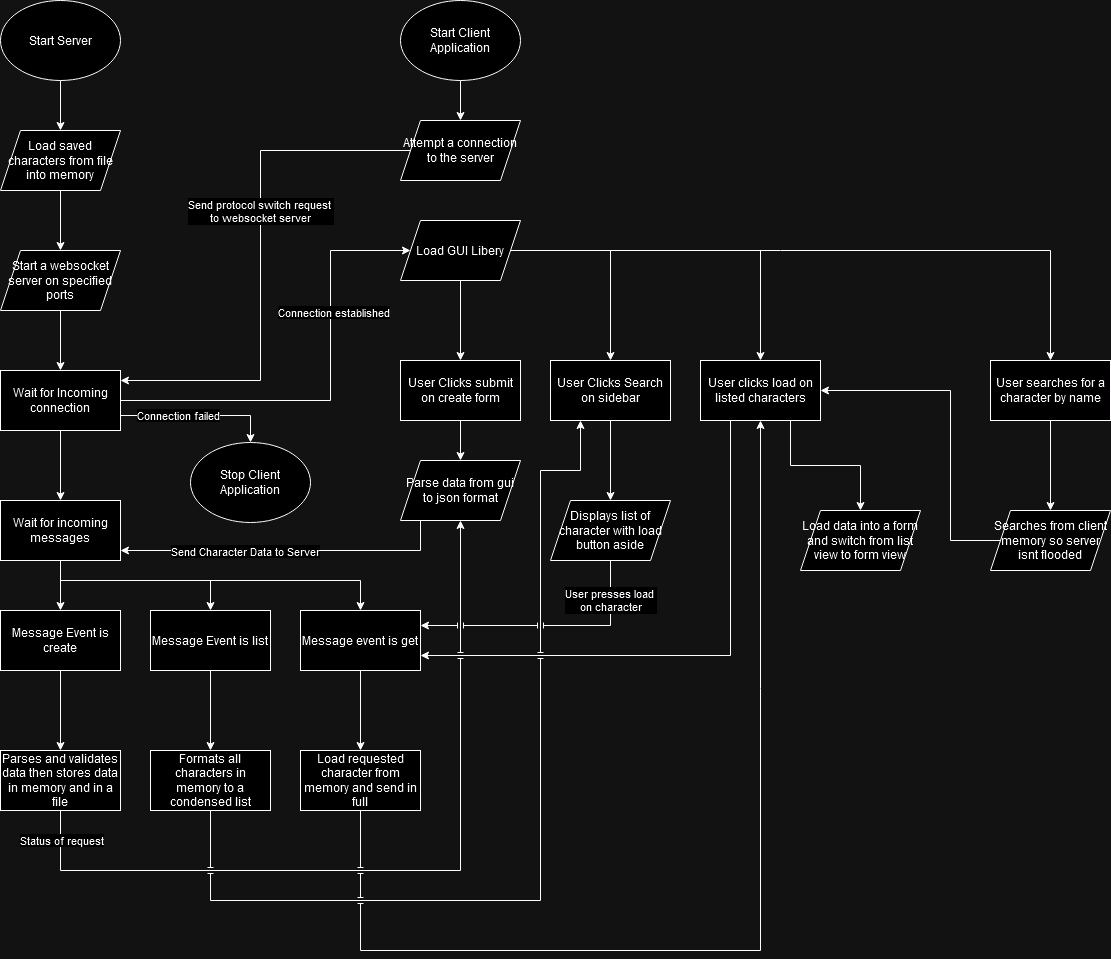

The diagram above was exported from draw.io. Its source (the exported page's mxGraphModel, read from the mxfile embedded in the PNG):
<mxGraphModel dx="1313" dy="818" grid="1" gridSize="10" guides="1" tooltips="1" connect="1" arrows="1" fold="1" page="1" pageScale="1" pageWidth="850" pageHeight="1100" math="0" shadow="0">
  <root>
    <mxCell id="0" />
    <mxCell id="1" parent="0" />
    <mxCell id="25DI9vxO39JL8rmdGbLY-4" value="" style="edgeStyle=orthogonalEdgeStyle;rounded=0;orthogonalLoop=1;jettySize=auto;html=1;" edge="1" parent="1" source="25DI9vxO39JL8rmdGbLY-1" target="25DI9vxO39JL8rmdGbLY-3">
      <mxGeometry relative="1" as="geometry" />
    </mxCell>
    <mxCell id="25DI9vxO39JL8rmdGbLY-1" value="Start Server" style="ellipse;whiteSpace=wrap;html=1;" vertex="1" parent="1">
      <mxGeometry x="40" y="40" width="120" height="80" as="geometry" />
    </mxCell>
    <mxCell id="25DI9vxO39JL8rmdGbLY-10" value="" style="edgeStyle=orthogonalEdgeStyle;rounded=0;orthogonalLoop=1;jettySize=auto;html=1;" edge="1" parent="1" source="25DI9vxO39JL8rmdGbLY-2" target="25DI9vxO39JL8rmdGbLY-9">
      <mxGeometry relative="1" as="geometry" />
    </mxCell>
    <mxCell id="25DI9vxO39JL8rmdGbLY-2" value="Start Client Application" style="ellipse;whiteSpace=wrap;html=1;" vertex="1" parent="1">
      <mxGeometry x="440" y="40" width="120" height="80" as="geometry" />
    </mxCell>
    <mxCell id="25DI9vxO39JL8rmdGbLY-6" value="" style="edgeStyle=orthogonalEdgeStyle;rounded=0;orthogonalLoop=1;jettySize=auto;html=1;" edge="1" parent="1" source="25DI9vxO39JL8rmdGbLY-3" target="25DI9vxO39JL8rmdGbLY-5">
      <mxGeometry relative="1" as="geometry" />
    </mxCell>
    <mxCell id="25DI9vxO39JL8rmdGbLY-3" value="Load saved characters from file into memory" style="shape=parallelogram;perimeter=parallelogramPerimeter;whiteSpace=wrap;html=1;fixedSize=1;" vertex="1" parent="1">
      <mxGeometry x="40" y="170" width="120" height="60" as="geometry" />
    </mxCell>
    <mxCell id="25DI9vxO39JL8rmdGbLY-8" value="" style="edgeStyle=orthogonalEdgeStyle;rounded=0;orthogonalLoop=1;jettySize=auto;html=1;" edge="1" parent="1" source="25DI9vxO39JL8rmdGbLY-5" target="25DI9vxO39JL8rmdGbLY-7">
      <mxGeometry relative="1" as="geometry" />
    </mxCell>
    <mxCell id="25DI9vxO39JL8rmdGbLY-5" value="Start a websocket server on specified ports" style="shape=parallelogram;perimeter=parallelogramPerimeter;whiteSpace=wrap;html=1;fixedSize=1;" vertex="1" parent="1">
      <mxGeometry x="40" y="290" width="120" height="60" as="geometry" />
    </mxCell>
    <mxCell id="25DI9vxO39JL8rmdGbLY-13" value="" style="edgeStyle=orthogonalEdgeStyle;rounded=0;orthogonalLoop=1;jettySize=auto;html=1;entryX=0;entryY=0.5;entryDx=0;entryDy=0;" edge="1" parent="1" source="25DI9vxO39JL8rmdGbLY-7">
      <mxGeometry relative="1" as="geometry">
        <mxPoint x="450" y="290" as="targetPoint" />
        <Array as="points">
          <mxPoint x="370" y="440" />
          <mxPoint x="370" y="290" />
        </Array>
      </mxGeometry>
    </mxCell>
    <mxCell id="25DI9vxO39JL8rmdGbLY-14" value="&lt;div&gt;Connection established&lt;/div&gt;" style="edgeLabel;html=1;align=center;verticalAlign=middle;resizable=0;points=[];" vertex="1" connectable="0" parent="25DI9vxO39JL8rmdGbLY-13">
      <mxGeometry x="0.3566" y="-2" relative="1" as="geometry">
        <mxPoint as="offset" />
      </mxGeometry>
    </mxCell>
    <mxCell id="25DI9vxO39JL8rmdGbLY-15" value="Connection failed" style="edgeStyle=orthogonalEdgeStyle;rounded=0;orthogonalLoop=1;jettySize=auto;html=1;exitX=1;exitY=0.75;exitDx=0;exitDy=0;entryX=0.5;entryY=0;entryDx=0;entryDy=0;" edge="1" parent="1" source="25DI9vxO39JL8rmdGbLY-7" target="25DI9vxO39JL8rmdGbLY-17">
      <mxGeometry x="-0.2727" relative="1" as="geometry">
        <mxPoint x="280" y="460" as="targetPoint" />
        <mxPoint as="offset" />
      </mxGeometry>
    </mxCell>
    <mxCell id="25DI9vxO39JL8rmdGbLY-22" value="" style="edgeStyle=orthogonalEdgeStyle;rounded=0;orthogonalLoop=1;jettySize=auto;html=1;" edge="1" parent="1" source="25DI9vxO39JL8rmdGbLY-7" target="25DI9vxO39JL8rmdGbLY-21">
      <mxGeometry relative="1" as="geometry" />
    </mxCell>
    <mxCell id="25DI9vxO39JL8rmdGbLY-7" value="Wait for Incoming connection" style="whiteSpace=wrap;html=1;" vertex="1" parent="1">
      <mxGeometry x="40" y="410" width="120" height="60" as="geometry" />
    </mxCell>
    <mxCell id="25DI9vxO39JL8rmdGbLY-11" style="edgeStyle=orthogonalEdgeStyle;rounded=0;orthogonalLoop=1;jettySize=auto;html=1;" edge="1" parent="1" source="25DI9vxO39JL8rmdGbLY-9">
      <mxGeometry relative="1" as="geometry">
        <mxPoint x="160" y="420" as="targetPoint" />
        <Array as="points">
          <mxPoint x="300" y="190" />
          <mxPoint x="300" y="420" />
          <mxPoint x="160" y="420" />
        </Array>
      </mxGeometry>
    </mxCell>
    <mxCell id="25DI9vxO39JL8rmdGbLY-18" value="&lt;div&gt;Send protocol switch request&amp;nbsp;&lt;/div&gt;&lt;div&gt;to websocket server&lt;/div&gt;" style="edgeLabel;html=1;align=center;verticalAlign=middle;resizable=0;points=[];" vertex="1" connectable="0" parent="25DI9vxO39JL8rmdGbLY-11">
      <mxGeometry x="-0.6506" y="2" relative="1" as="geometry">
        <mxPoint x="-59" y="58" as="offset" />
      </mxGeometry>
    </mxCell>
    <mxCell id="25DI9vxO39JL8rmdGbLY-9" value="Attempt a connection to the server" style="shape=parallelogram;perimeter=parallelogramPerimeter;whiteSpace=wrap;html=1;fixedSize=1;" vertex="1" parent="1">
      <mxGeometry x="440" y="160" width="120" height="60" as="geometry" />
    </mxCell>
    <mxCell id="25DI9vxO39JL8rmdGbLY-17" value="Stop Client Application" style="ellipse;whiteSpace=wrap;html=1;" vertex="1" parent="1">
      <mxGeometry x="230" y="482" width="120" height="80" as="geometry" />
    </mxCell>
    <mxCell id="25DI9vxO39JL8rmdGbLY-24" value="" style="edgeStyle=orthogonalEdgeStyle;rounded=0;orthogonalLoop=1;jettySize=auto;html=1;" edge="1" parent="1" source="25DI9vxO39JL8rmdGbLY-20" target="25DI9vxO39JL8rmdGbLY-23">
      <mxGeometry relative="1" as="geometry" />
    </mxCell>
    <mxCell id="25DI9vxO39JL8rmdGbLY-26" value="" style="edgeStyle=orthogonalEdgeStyle;rounded=0;orthogonalLoop=1;jettySize=auto;html=1;" edge="1" parent="1" source="25DI9vxO39JL8rmdGbLY-20" target="25DI9vxO39JL8rmdGbLY-25">
      <mxGeometry relative="1" as="geometry" />
    </mxCell>
    <mxCell id="25DI9vxO39JL8rmdGbLY-28" value="" style="edgeStyle=orthogonalEdgeStyle;rounded=0;orthogonalLoop=1;jettySize=auto;html=1;" edge="1" parent="1" source="25DI9vxO39JL8rmdGbLY-20" target="25DI9vxO39JL8rmdGbLY-27">
      <mxGeometry relative="1" as="geometry" />
    </mxCell>
    <mxCell id="25DI9vxO39JL8rmdGbLY-30" value="" style="edgeStyle=orthogonalEdgeStyle;rounded=0;orthogonalLoop=1;jettySize=auto;html=1;" edge="1" parent="1" source="25DI9vxO39JL8rmdGbLY-20" target="25DI9vxO39JL8rmdGbLY-29">
      <mxGeometry relative="1" as="geometry" />
    </mxCell>
    <mxCell id="25DI9vxO39JL8rmdGbLY-20" value="Load GUI Libery" style="shape=parallelogram;perimeter=parallelogramPerimeter;whiteSpace=wrap;html=1;fixedSize=1;" vertex="1" parent="1">
      <mxGeometry x="440" y="260" width="120" height="60" as="geometry" />
    </mxCell>
    <mxCell id="25DI9vxO39JL8rmdGbLY-37" value="" style="edgeStyle=orthogonalEdgeStyle;rounded=0;orthogonalLoop=1;jettySize=auto;html=1;" edge="1" parent="1" source="25DI9vxO39JL8rmdGbLY-21" target="25DI9vxO39JL8rmdGbLY-36">
      <mxGeometry relative="1" as="geometry" />
    </mxCell>
    <mxCell id="25DI9vxO39JL8rmdGbLY-39" value="" style="edgeStyle=orthogonalEdgeStyle;rounded=0;orthogonalLoop=1;jettySize=auto;html=1;" edge="1" parent="1" source="25DI9vxO39JL8rmdGbLY-21" target="25DI9vxO39JL8rmdGbLY-38">
      <mxGeometry relative="1" as="geometry">
        <Array as="points">
          <mxPoint x="100" y="620" />
          <mxPoint x="250" y="620" />
        </Array>
      </mxGeometry>
    </mxCell>
    <mxCell id="25DI9vxO39JL8rmdGbLY-41" value="" style="edgeStyle=orthogonalEdgeStyle;rounded=0;orthogonalLoop=1;jettySize=auto;html=1;" edge="1" parent="1" source="25DI9vxO39JL8rmdGbLY-21" target="25DI9vxO39JL8rmdGbLY-40">
      <mxGeometry relative="1" as="geometry">
        <Array as="points">
          <mxPoint x="100" y="620" />
          <mxPoint x="400" y="620" />
        </Array>
      </mxGeometry>
    </mxCell>
    <mxCell id="25DI9vxO39JL8rmdGbLY-21" value="Wait for incoming messages" style="whiteSpace=wrap;html=1;" vertex="1" parent="1">
      <mxGeometry x="40" y="540" width="120" height="60" as="geometry" />
    </mxCell>
    <mxCell id="25DI9vxO39JL8rmdGbLY-32" value="" style="edgeStyle=orthogonalEdgeStyle;rounded=0;orthogonalLoop=1;jettySize=auto;html=1;" edge="1" parent="1" source="25DI9vxO39JL8rmdGbLY-23" target="25DI9vxO39JL8rmdGbLY-31">
      <mxGeometry relative="1" as="geometry" />
    </mxCell>
    <mxCell id="25DI9vxO39JL8rmdGbLY-23" value="User Clicks submit on create form" style="whiteSpace=wrap;html=1;" vertex="1" parent="1">
      <mxGeometry x="440" y="400" width="120" height="60" as="geometry" />
    </mxCell>
    <mxCell id="25DI9vxO39JL8rmdGbLY-51" value="" style="edgeStyle=orthogonalEdgeStyle;rounded=0;orthogonalLoop=1;jettySize=auto;html=1;" edge="1" parent="1" source="25DI9vxO39JL8rmdGbLY-25" target="25DI9vxO39JL8rmdGbLY-50">
      <mxGeometry relative="1" as="geometry" />
    </mxCell>
    <mxCell id="25DI9vxO39JL8rmdGbLY-25" value="User Clicks Search on sidebar" style="whiteSpace=wrap;html=1;" vertex="1" parent="1">
      <mxGeometry x="590" y="400" width="120" height="60" as="geometry" />
    </mxCell>
    <mxCell id="25DI9vxO39JL8rmdGbLY-54" style="edgeStyle=orthogonalEdgeStyle;rounded=0;orthogonalLoop=1;jettySize=auto;html=1;entryX=1;entryY=0.75;entryDx=0;entryDy=0;jumpStyle=line;" edge="1" parent="1" source="25DI9vxO39JL8rmdGbLY-27" target="25DI9vxO39JL8rmdGbLY-40">
      <mxGeometry relative="1" as="geometry">
        <Array as="points">
          <mxPoint x="770" y="695" />
        </Array>
      </mxGeometry>
    </mxCell>
    <mxCell id="25DI9vxO39JL8rmdGbLY-59" value="" style="edgeStyle=orthogonalEdgeStyle;rounded=0;orthogonalLoop=1;jettySize=auto;html=1;exitX=0.75;exitY=1;exitDx=0;exitDy=0;" edge="1" parent="1" source="25DI9vxO39JL8rmdGbLY-27" target="25DI9vxO39JL8rmdGbLY-58">
      <mxGeometry relative="1" as="geometry" />
    </mxCell>
    <mxCell id="25DI9vxO39JL8rmdGbLY-27" value="User clicks load on listed characters" style="whiteSpace=wrap;html=1;" vertex="1" parent="1">
      <mxGeometry x="740" y="400" width="120" height="60" as="geometry" />
    </mxCell>
    <mxCell id="25DI9vxO39JL8rmdGbLY-61" value="" style="edgeStyle=orthogonalEdgeStyle;rounded=0;orthogonalLoop=1;jettySize=auto;html=1;" edge="1" parent="1" source="25DI9vxO39JL8rmdGbLY-29" target="25DI9vxO39JL8rmdGbLY-60">
      <mxGeometry relative="1" as="geometry" />
    </mxCell>
    <mxCell id="25DI9vxO39JL8rmdGbLY-29" value="User searches for a character by name" style="whiteSpace=wrap;html=1;" vertex="1" parent="1">
      <mxGeometry x="1030" y="400" width="120" height="60" as="geometry" />
    </mxCell>
    <mxCell id="25DI9vxO39JL8rmdGbLY-33" style="edgeStyle=orthogonalEdgeStyle;rounded=0;orthogonalLoop=1;jettySize=auto;html=1;" edge="1" parent="1" source="25DI9vxO39JL8rmdGbLY-31">
      <mxGeometry relative="1" as="geometry">
        <mxPoint x="160" y="590" as="targetPoint" />
        <Array as="points">
          <mxPoint x="460" y="590" />
        </Array>
      </mxGeometry>
    </mxCell>
    <mxCell id="25DI9vxO39JL8rmdGbLY-35" value="Send Character Data to Server" style="edgeLabel;html=1;align=center;verticalAlign=middle;resizable=0;points=[];" vertex="1" connectable="0" parent="25DI9vxO39JL8rmdGbLY-33">
      <mxGeometry x="-0.7753" y="-2" relative="1" as="geometry">
        <mxPoint x="-168" y="2" as="offset" />
      </mxGeometry>
    </mxCell>
    <mxCell id="25DI9vxO39JL8rmdGbLY-31" value="Parse data from gui to json format" style="shape=parallelogram;perimeter=parallelogramPerimeter;whiteSpace=wrap;html=1;fixedSize=1;" vertex="1" parent="1">
      <mxGeometry x="440" y="500" width="120" height="60" as="geometry" />
    </mxCell>
    <mxCell id="25DI9vxO39JL8rmdGbLY-42" style="edgeStyle=orthogonalEdgeStyle;rounded=0;orthogonalLoop=1;jettySize=auto;html=1;entryX=0.5;entryY=1;entryDx=0;entryDy=0;exitX=0.5;exitY=1;exitDx=0;exitDy=0;jumpStyle=line;" edge="1" parent="1" source="25DI9vxO39JL8rmdGbLY-44" target="25DI9vxO39JL8rmdGbLY-31">
      <mxGeometry relative="1" as="geometry">
        <Array as="points">
          <mxPoint x="100" y="910" />
          <mxPoint x="500" y="910" />
        </Array>
      </mxGeometry>
    </mxCell>
    <mxCell id="25DI9vxO39JL8rmdGbLY-43" value="Status of request" style="edgeLabel;html=1;align=center;verticalAlign=middle;resizable=0;points=[];" vertex="1" connectable="0" parent="25DI9vxO39JL8rmdGbLY-42">
      <mxGeometry x="0.8411" y="2" relative="1" as="geometry">
        <mxPoint x="-398" y="256" as="offset" />
      </mxGeometry>
    </mxCell>
    <mxCell id="25DI9vxO39JL8rmdGbLY-45" value="" style="edgeStyle=orthogonalEdgeStyle;rounded=0;orthogonalLoop=1;jettySize=auto;html=1;" edge="1" parent="1" source="25DI9vxO39JL8rmdGbLY-36" target="25DI9vxO39JL8rmdGbLY-44">
      <mxGeometry relative="1" as="geometry" />
    </mxCell>
    <mxCell id="25DI9vxO39JL8rmdGbLY-36" value="Message Event is create" style="whiteSpace=wrap;html=1;" vertex="1" parent="1">
      <mxGeometry x="40" y="650" width="120" height="60" as="geometry" />
    </mxCell>
    <mxCell id="25DI9vxO39JL8rmdGbLY-48" value="" style="edgeStyle=orthogonalEdgeStyle;rounded=0;orthogonalLoop=1;jettySize=auto;html=1;" edge="1" parent="1" source="25DI9vxO39JL8rmdGbLY-38" target="25DI9vxO39JL8rmdGbLY-47">
      <mxGeometry relative="1" as="geometry" />
    </mxCell>
    <mxCell id="25DI9vxO39JL8rmdGbLY-38" value="Message Event is list" style="whiteSpace=wrap;html=1;" vertex="1" parent="1">
      <mxGeometry x="190" y="650" width="120" height="60" as="geometry" />
    </mxCell>
    <mxCell id="25DI9vxO39JL8rmdGbLY-56" value="" style="edgeStyle=orthogonalEdgeStyle;rounded=0;orthogonalLoop=1;jettySize=auto;html=1;" edge="1" parent="1" source="25DI9vxO39JL8rmdGbLY-40" target="25DI9vxO39JL8rmdGbLY-55">
      <mxGeometry relative="1" as="geometry" />
    </mxCell>
    <mxCell id="25DI9vxO39JL8rmdGbLY-40" value="Message event is get" style="whiteSpace=wrap;html=1;" vertex="1" parent="1">
      <mxGeometry x="340" y="650" width="120" height="60" as="geometry" />
    </mxCell>
    <mxCell id="25DI9vxO39JL8rmdGbLY-44" value="Parses and validates data then stores data in memory and in a file" style="whiteSpace=wrap;html=1;" vertex="1" parent="1">
      <mxGeometry x="40" y="790" width="120" height="60" as="geometry" />
    </mxCell>
    <mxCell id="25DI9vxO39JL8rmdGbLY-49" style="edgeStyle=orthogonalEdgeStyle;rounded=0;orthogonalLoop=1;jettySize=auto;html=1;entryX=0.25;entryY=1;entryDx=0;entryDy=0;flowAnimation=0;startArrow=none;startFill=0;jumpStyle=line;" edge="1" parent="1" source="25DI9vxO39JL8rmdGbLY-47" target="25DI9vxO39JL8rmdGbLY-25">
      <mxGeometry relative="1" as="geometry">
        <Array as="points">
          <mxPoint x="250" y="940" />
          <mxPoint x="580" y="940" />
          <mxPoint x="580" y="510" />
          <mxPoint x="620" y="510" />
        </Array>
      </mxGeometry>
    </mxCell>
    <mxCell id="25DI9vxO39JL8rmdGbLY-47" value="Formats all characters in memory to a condensed list" style="whiteSpace=wrap;html=1;" vertex="1" parent="1">
      <mxGeometry x="190" y="790" width="120" height="60" as="geometry" />
    </mxCell>
    <mxCell id="25DI9vxO39JL8rmdGbLY-53" value="&lt;div&gt;User presses load&amp;nbsp;&lt;/div&gt;&lt;div&gt;on character&lt;/div&gt;" style="edgeStyle=orthogonalEdgeStyle;rounded=0;orthogonalLoop=1;jettySize=auto;html=1;entryX=1;entryY=0.25;entryDx=0;entryDy=0;jumpStyle=line;" edge="1" parent="1" source="25DI9vxO39JL8rmdGbLY-50" target="25DI9vxO39JL8rmdGbLY-40">
      <mxGeometry x="-0.6863" relative="1" as="geometry">
        <Array as="points">
          <mxPoint x="650" y="665" />
        </Array>
        <mxPoint as="offset" />
      </mxGeometry>
    </mxCell>
    <mxCell id="25DI9vxO39JL8rmdGbLY-50" value="Displays list of character with load button aside" style="shape=parallelogram;perimeter=parallelogramPerimeter;whiteSpace=wrap;html=1;fixedSize=1;" vertex="1" parent="1">
      <mxGeometry x="590" y="540" width="120" height="60" as="geometry" />
    </mxCell>
    <mxCell id="25DI9vxO39JL8rmdGbLY-57" style="edgeStyle=orthogonalEdgeStyle;rounded=0;orthogonalLoop=1;jettySize=auto;html=1;entryX=0.5;entryY=1;entryDx=0;entryDy=0;jumpStyle=line;" edge="1" parent="1" source="25DI9vxO39JL8rmdGbLY-55" target="25DI9vxO39JL8rmdGbLY-27">
      <mxGeometry relative="1" as="geometry">
        <Array as="points">
          <mxPoint x="400" y="990" />
          <mxPoint x="800" y="990" />
        </Array>
      </mxGeometry>
    </mxCell>
    <mxCell id="25DI9vxO39JL8rmdGbLY-55" value="Load requested character from memory and send in full" style="whiteSpace=wrap;html=1;" vertex="1" parent="1">
      <mxGeometry x="340" y="790" width="120" height="60" as="geometry" />
    </mxCell>
    <mxCell id="25DI9vxO39JL8rmdGbLY-58" value="Load data into a form and switch from list view to form view" style="shape=parallelogram;perimeter=parallelogramPerimeter;whiteSpace=wrap;html=1;fixedSize=1;" vertex="1" parent="1">
      <mxGeometry x="840" y="550" width="120" height="60" as="geometry" />
    </mxCell>
    <mxCell id="25DI9vxO39JL8rmdGbLY-62" style="edgeStyle=orthogonalEdgeStyle;rounded=0;orthogonalLoop=1;jettySize=auto;html=1;entryX=1;entryY=0.5;entryDx=0;entryDy=0;" edge="1" parent="1" source="25DI9vxO39JL8rmdGbLY-60" target="25DI9vxO39JL8rmdGbLY-27">
      <mxGeometry relative="1" as="geometry">
        <Array as="points">
          <mxPoint x="990" y="580" />
          <mxPoint x="990" y="430" />
        </Array>
      </mxGeometry>
    </mxCell>
    <mxCell id="25DI9vxO39JL8rmdGbLY-60" value="Searches from client memory so server isnt flooded" style="shape=parallelogram;perimeter=parallelogramPerimeter;whiteSpace=wrap;html=1;fixedSize=1;" vertex="1" parent="1">
      <mxGeometry x="1030" y="550" width="120" height="60" as="geometry" />
    </mxCell>
  </root>
</mxGraphModel>